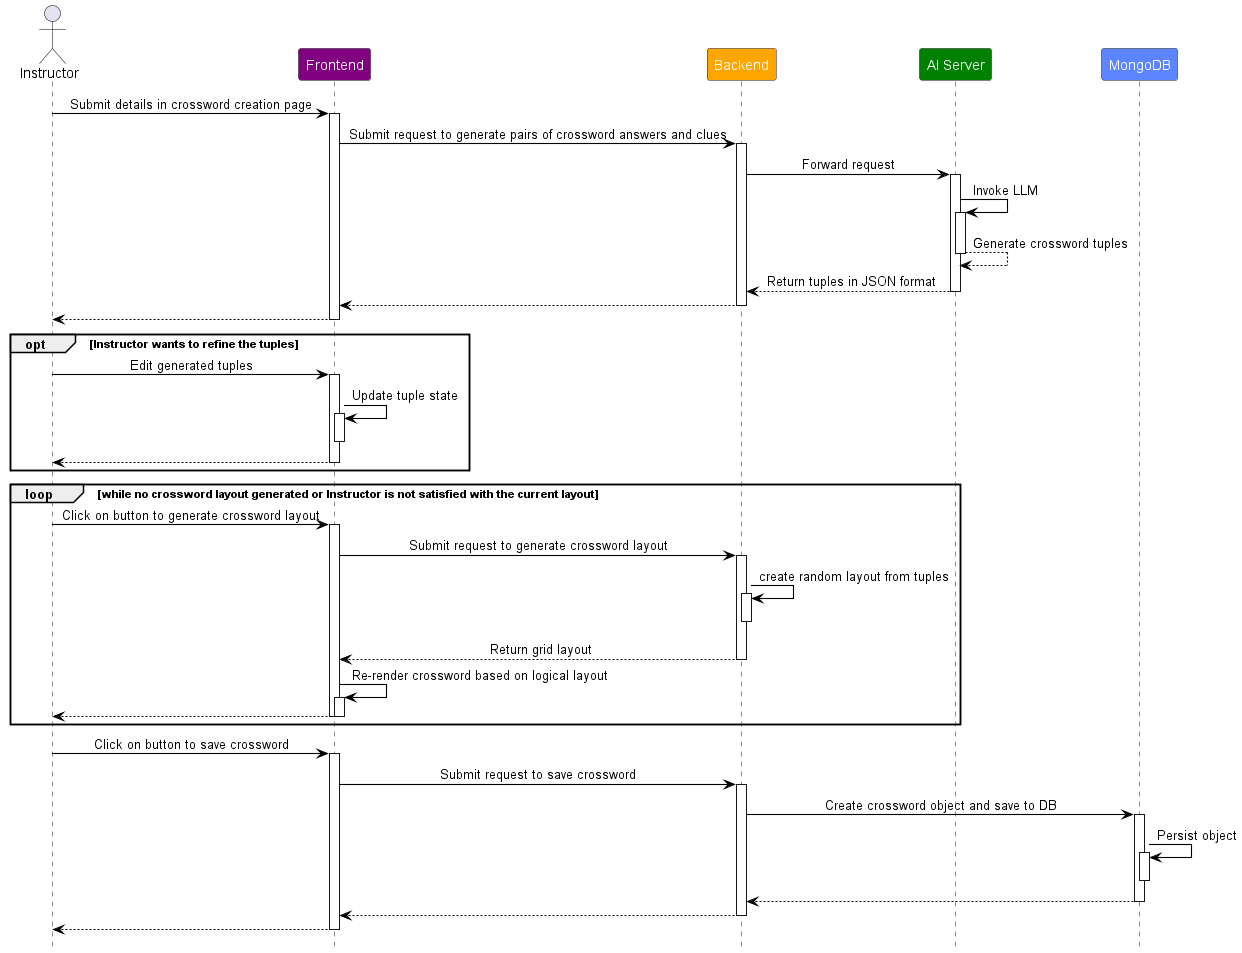

The diagram above was rendered by PlantUML. Its source (embedded in the PNG):
@startuml crossword-creation-instructor-sequence-diagram

!include style.puml
skinparam arrowThickness 1.1
skinparam arrowColor BLACK

Actor Instructor as ins
Participant "Frontend" as fe PURPLE
Participant "Backend" as be YELLOW
Participant "AI Server" as py GREEN
Participant "MongoDB" as db LIGHT_BLUE
' Actor Student as stu

ins -> fe: Submit details in crossword creation page
activate fe

fe -> be: Submit request to generate pairs of crossword answers and clues
activate be

be -> py: Forward request 
activate py

py -> py: Invoke LLM
activate py

py --> py: Generate crossword tuples
deactivate py

py --> be: Return tuples in JSON format
deactivate py

be --> fe: 
deactivate be

fe --> ins:
deactivate fe

opt Instructor wants to refine the tuples
    ins -> fe: Edit generated tuples
    activate fe

    fe -> fe: Update tuple state
    activate fe

    ' fe --> fe
    deactivate fe

    fe --> ins:
    deactivate fe
end

loop while no crossword layout generated or Instructor is not satisfied with the current layout
    ins -> fe: Click on button to generate crossword layout
    activate fe

    fe -> be: Submit request to generate crossword layout
    activate be

    be -> be: create random layout from tuples
    activate be
    ' be --> be: Generate JSON object representing word positions and directions
    deactivate be

    be --> fe: Return grid layout
    deactivate be

    fe -> fe: Re-render crossword based on logical layout
    activate fe

    fe --> ins:
    deactivate fe

    ' fe --> fe: 
    deactivate fe
end

ins -> fe: Click on button to save crossword
activate fe

fe -> be: Submit request to save crossword
activate be

be -> db: Create crossword object and save to DB
activate db

db -> db: Persist object
activate db

' db --> db:
deactivate db

db --> be:
deactivate db

be --> fe:
deactivate be

fe --> ins
deactivate fe

@enduml